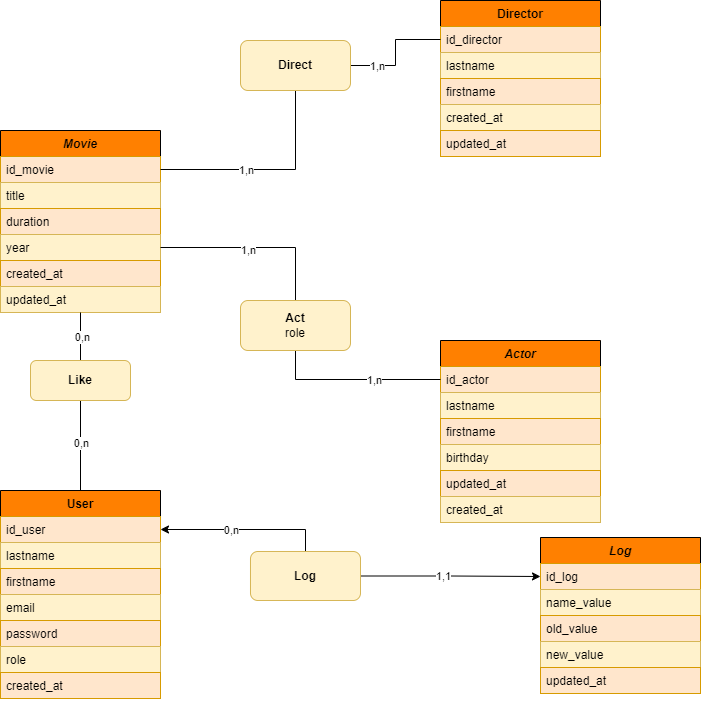

The diagram above was exported from draw.io. Its source (the exported page's mxGraphModel, read from the mxfile embedded in the PNG):
<mxGraphModel dx="1050" dy="565" grid="1" gridSize="10" guides="1" tooltips="1" connect="1" arrows="1" fold="1" page="1" pageScale="1" pageWidth="827" pageHeight="1169" math="0" shadow="0">
  <root>
    <mxCell id="WIyWlLk6GJQsqaUBKTNV-0" />
    <mxCell id="WIyWlLk6GJQsqaUBKTNV-1" parent="WIyWlLk6GJQsqaUBKTNV-0" />
    <mxCell id="zkfFHV4jXpPFQw0GAbJ--0" value="Movie" style="swimlane;fontStyle=3;align=center;verticalAlign=top;childLayout=stackLayout;horizontal=1;startSize=26;horizontalStack=0;resizeParent=1;resizeLast=0;collapsible=1;marginBottom=0;rounded=0;shadow=0;strokeWidth=1;fillColor=#FF8000;" parent="WIyWlLk6GJQsqaUBKTNV-1" vertex="1">
      <mxGeometry x="120" y="210" width="160" height="182" as="geometry">
        <mxRectangle x="230" y="140" width="160" height="26" as="alternateBounds" />
      </mxGeometry>
    </mxCell>
    <mxCell id="zkfFHV4jXpPFQw0GAbJ--1" value="id_movie" style="text;align=left;verticalAlign=top;spacingLeft=4;spacingRight=4;overflow=hidden;rotatable=0;points=[[0,0.5],[1,0.5]];portConstraint=eastwest;fillColor=#ffe6cc;strokeColor=#d79b00;" parent="zkfFHV4jXpPFQw0GAbJ--0" vertex="1">
      <mxGeometry y="26" width="160" height="26" as="geometry" />
    </mxCell>
    <mxCell id="zkfFHV4jXpPFQw0GAbJ--2" value="title" style="text;align=left;verticalAlign=top;spacingLeft=4;spacingRight=4;overflow=hidden;rotatable=0;points=[[0,0.5],[1,0.5]];portConstraint=eastwest;rounded=0;shadow=0;html=0;fillColor=#fff2cc;strokeColor=#d6b656;" parent="zkfFHV4jXpPFQw0GAbJ--0" vertex="1">
      <mxGeometry y="52" width="160" height="26" as="geometry" />
    </mxCell>
    <mxCell id="zkfFHV4jXpPFQw0GAbJ--3" value="duration" style="text;align=left;verticalAlign=top;spacingLeft=4;spacingRight=4;overflow=hidden;rotatable=0;points=[[0,0.5],[1,0.5]];portConstraint=eastwest;rounded=0;shadow=0;html=0;fillColor=#ffe6cc;strokeColor=#d79b00;" parent="zkfFHV4jXpPFQw0GAbJ--0" vertex="1">
      <mxGeometry y="78" width="160" height="26" as="geometry" />
    </mxCell>
    <mxCell id="zkfFHV4jXpPFQw0GAbJ--5" value="year" style="text;align=left;verticalAlign=top;spacingLeft=4;spacingRight=4;overflow=hidden;rotatable=0;points=[[0,0.5],[1,0.5]];portConstraint=eastwest;fillColor=#fff2cc;strokeColor=#d6b656;" parent="zkfFHV4jXpPFQw0GAbJ--0" vertex="1">
      <mxGeometry y="104" width="160" height="26" as="geometry" />
    </mxCell>
    <mxCell id="dJHMs5444ehNUAK6YWTD-1" value="created_at" style="text;align=left;verticalAlign=top;spacingLeft=4;spacingRight=4;overflow=hidden;rotatable=0;points=[[0,0.5],[1,0.5]];portConstraint=eastwest;rounded=0;shadow=0;html=0;fillColor=#ffe6cc;strokeColor=#d79b00;" parent="zkfFHV4jXpPFQw0GAbJ--0" vertex="1">
      <mxGeometry y="130" width="160" height="26" as="geometry" />
    </mxCell>
    <mxCell id="dJHMs5444ehNUAK6YWTD-0" value="updated_at" style="text;align=left;verticalAlign=top;spacingLeft=4;spacingRight=4;overflow=hidden;rotatable=0;points=[[0,0.5],[1,0.5]];portConstraint=eastwest;fillColor=#fff2cc;strokeColor=#d6b656;" parent="zkfFHV4jXpPFQw0GAbJ--0" vertex="1">
      <mxGeometry y="156" width="160" height="26" as="geometry" />
    </mxCell>
    <mxCell id="zkfFHV4jXpPFQw0GAbJ--13" value="Director" style="swimlane;fontStyle=1;align=center;verticalAlign=top;childLayout=stackLayout;horizontal=1;startSize=26;horizontalStack=0;resizeParent=1;resizeLast=0;collapsible=1;marginBottom=0;rounded=0;shadow=0;strokeWidth=1;fillColor=#FF8000;" parent="WIyWlLk6GJQsqaUBKTNV-1" vertex="1">
      <mxGeometry x="560" y="80" width="160" height="156" as="geometry">
        <mxRectangle x="340" y="380" width="170" height="26" as="alternateBounds" />
      </mxGeometry>
    </mxCell>
    <mxCell id="zkfFHV4jXpPFQw0GAbJ--14" value="id_director" style="text;align=left;verticalAlign=top;spacingLeft=4;spacingRight=4;overflow=hidden;rotatable=0;points=[[0,0.5],[1,0.5]];portConstraint=eastwest;fillColor=#ffe6cc;strokeColor=#d79b00;" parent="zkfFHV4jXpPFQw0GAbJ--13" vertex="1">
      <mxGeometry y="26" width="160" height="26" as="geometry" />
    </mxCell>
    <mxCell id="jHQW5wjVOlKnM0GacCaX-8" value="lastname" style="text;align=left;verticalAlign=top;spacingLeft=4;spacingRight=4;overflow=hidden;rotatable=0;points=[[0,0.5],[1,0.5]];portConstraint=eastwest;fillColor=#fff2cc;strokeColor=#d6b656;" parent="zkfFHV4jXpPFQw0GAbJ--13" vertex="1">
      <mxGeometry y="52" width="160" height="26" as="geometry" />
    </mxCell>
    <mxCell id="jHQW5wjVOlKnM0GacCaX-9" value="firstname" style="text;align=left;verticalAlign=top;spacingLeft=4;spacingRight=4;overflow=hidden;rotatable=0;points=[[0,0.5],[1,0.5]];portConstraint=eastwest;fillColor=#ffe6cc;strokeColor=#d79b00;" parent="zkfFHV4jXpPFQw0GAbJ--13" vertex="1">
      <mxGeometry y="78" width="160" height="26" as="geometry" />
    </mxCell>
    <mxCell id="dJHMs5444ehNUAK6YWTD-4" value="created_at" style="text;align=left;verticalAlign=top;spacingLeft=4;spacingRight=4;overflow=hidden;rotatable=0;points=[[0,0.5],[1,0.5]];portConstraint=eastwest;rounded=0;shadow=0;html=0;fillColor=#fff2cc;strokeColor=#d6b656;" parent="zkfFHV4jXpPFQw0GAbJ--13" vertex="1">
      <mxGeometry y="104" width="160" height="26" as="geometry" />
    </mxCell>
    <mxCell id="dJHMs5444ehNUAK6YWTD-5" value="updated_at" style="text;align=left;verticalAlign=top;spacingLeft=4;spacingRight=4;overflow=hidden;rotatable=0;points=[[0,0.5],[1,0.5]];portConstraint=eastwest;fillColor=#ffe6cc;strokeColor=#d79b00;" parent="zkfFHV4jXpPFQw0GAbJ--13" vertex="1">
      <mxGeometry y="130" width="160" height="26" as="geometry" />
    </mxCell>
    <mxCell id="jHQW5wjVOlKnM0GacCaX-18" style="edgeStyle=orthogonalEdgeStyle;rounded=0;orthogonalLoop=1;jettySize=auto;html=1;endArrow=none;endFill=0;entryX=0.5;entryY=1;entryDx=0;entryDy=0;" parent="WIyWlLk6GJQsqaUBKTNV-1" source="zkfFHV4jXpPFQw0GAbJ--17" target="jHQW5wjVOlKnM0GacCaX-27" edge="1">
      <mxGeometry relative="1" as="geometry">
        <mxPoint x="200" y="490" as="targetPoint" />
      </mxGeometry>
    </mxCell>
    <mxCell id="jHQW5wjVOlKnM0GacCaX-26" value="0,n" style="edgeLabel;html=1;align=center;verticalAlign=middle;resizable=0;points=[];" parent="jHQW5wjVOlKnM0GacCaX-18" connectable="0" vertex="1">
      <mxGeometry x="0.06" relative="1" as="geometry">
        <mxPoint as="offset" />
      </mxGeometry>
    </mxCell>
    <mxCell id="zkfFHV4jXpPFQw0GAbJ--17" value="User" style="swimlane;fontStyle=1;align=center;verticalAlign=top;childLayout=stackLayout;horizontal=1;startSize=26;horizontalStack=0;resizeParent=1;resizeLast=0;collapsible=1;marginBottom=0;rounded=0;shadow=0;strokeWidth=1;fillColor=#FF8000;" parent="WIyWlLk6GJQsqaUBKTNV-1" vertex="1">
      <mxGeometry x="120" y="570" width="160" height="208" as="geometry">
        <mxRectangle x="550" y="140" width="160" height="26" as="alternateBounds" />
      </mxGeometry>
    </mxCell>
    <mxCell id="zkfFHV4jXpPFQw0GAbJ--18" value="id_user" style="text;align=left;verticalAlign=top;spacingLeft=4;spacingRight=4;overflow=hidden;rotatable=0;points=[[0,0.5],[1,0.5]];portConstraint=eastwest;fillColor=#ffe6cc;strokeColor=#d79b00;" parent="zkfFHV4jXpPFQw0GAbJ--17" vertex="1">
      <mxGeometry y="26" width="160" height="26" as="geometry" />
    </mxCell>
    <mxCell id="zkfFHV4jXpPFQw0GAbJ--19" value="lastname" style="text;align=left;verticalAlign=top;spacingLeft=4;spacingRight=4;overflow=hidden;rotatable=0;points=[[0,0.5],[1,0.5]];portConstraint=eastwest;rounded=0;shadow=0;html=0;fillColor=#fff2cc;strokeColor=#d6b656;" parent="zkfFHV4jXpPFQw0GAbJ--17" vertex="1">
      <mxGeometry y="52" width="160" height="26" as="geometry" />
    </mxCell>
    <mxCell id="zkfFHV4jXpPFQw0GAbJ--20" value="firstname" style="text;align=left;verticalAlign=top;spacingLeft=4;spacingRight=4;overflow=hidden;rotatable=0;points=[[0,0.5],[1,0.5]];portConstraint=eastwest;rounded=0;shadow=0;html=0;fillColor=#ffe6cc;strokeColor=#d79b00;" parent="zkfFHV4jXpPFQw0GAbJ--17" vertex="1">
      <mxGeometry y="78" width="160" height="26" as="geometry" />
    </mxCell>
    <mxCell id="zkfFHV4jXpPFQw0GAbJ--21" value="email" style="text;align=left;verticalAlign=top;spacingLeft=4;spacingRight=4;overflow=hidden;rotatable=0;points=[[0,0.5],[1,0.5]];portConstraint=eastwest;rounded=0;shadow=0;html=0;fillColor=#fff2cc;strokeColor=#d6b656;" parent="zkfFHV4jXpPFQw0GAbJ--17" vertex="1">
      <mxGeometry y="104" width="160" height="26" as="geometry" />
    </mxCell>
    <mxCell id="zkfFHV4jXpPFQw0GAbJ--22" value="password" style="text;align=left;verticalAlign=top;spacingLeft=4;spacingRight=4;overflow=hidden;rotatable=0;points=[[0,0.5],[1,0.5]];portConstraint=eastwest;rounded=0;shadow=0;html=0;fillColor=#ffe6cc;strokeColor=#d79b00;" parent="zkfFHV4jXpPFQw0GAbJ--17" vertex="1">
      <mxGeometry y="130" width="160" height="26" as="geometry" />
    </mxCell>
    <mxCell id="zkfFHV4jXpPFQw0GAbJ--24" value="role" style="text;align=left;verticalAlign=top;spacingLeft=4;spacingRight=4;overflow=hidden;rotatable=0;points=[[0,0.5],[1,0.5]];portConstraint=eastwest;fillColor=#fff2cc;strokeColor=#d6b656;" parent="zkfFHV4jXpPFQw0GAbJ--17" vertex="1">
      <mxGeometry y="156" width="160" height="26" as="geometry" />
    </mxCell>
    <mxCell id="dJHMs5444ehNUAK6YWTD-2" value="created_at" style="text;align=left;verticalAlign=top;spacingLeft=4;spacingRight=4;overflow=hidden;rotatable=0;points=[[0,0.5],[1,0.5]];portConstraint=eastwest;rounded=0;shadow=0;html=0;fillColor=#ffe6cc;strokeColor=#d79b00;" parent="zkfFHV4jXpPFQw0GAbJ--17" vertex="1">
      <mxGeometry y="182" width="160" height="26" as="geometry" />
    </mxCell>
    <mxCell id="jHQW5wjVOlKnM0GacCaX-2" value="Actor" style="swimlane;fontStyle=3;align=center;verticalAlign=top;childLayout=stackLayout;horizontal=1;startSize=26;horizontalStack=0;resizeParent=1;resizeLast=0;collapsible=1;marginBottom=0;rounded=0;shadow=0;strokeWidth=1;fillColor=#FF8000;" parent="WIyWlLk6GJQsqaUBKTNV-1" vertex="1">
      <mxGeometry x="560" y="420" width="160" height="182" as="geometry">
        <mxRectangle x="230" y="140" width="160" height="26" as="alternateBounds" />
      </mxGeometry>
    </mxCell>
    <mxCell id="jHQW5wjVOlKnM0GacCaX-3" value="id_actor" style="text;align=left;verticalAlign=top;spacingLeft=4;spacingRight=4;overflow=hidden;rotatable=0;points=[[0,0.5],[1,0.5]];portConstraint=eastwest;fillColor=#ffe6cc;strokeColor=#d79b00;" parent="jHQW5wjVOlKnM0GacCaX-2" vertex="1">
      <mxGeometry y="26" width="160" height="26" as="geometry" />
    </mxCell>
    <mxCell id="jHQW5wjVOlKnM0GacCaX-4" value="lastname" style="text;align=left;verticalAlign=top;spacingLeft=4;spacingRight=4;overflow=hidden;rotatable=0;points=[[0,0.5],[1,0.5]];portConstraint=eastwest;rounded=0;shadow=0;html=0;fillColor=#fff2cc;strokeColor=#d6b656;" parent="jHQW5wjVOlKnM0GacCaX-2" vertex="1">
      <mxGeometry y="52" width="160" height="26" as="geometry" />
    </mxCell>
    <mxCell id="jHQW5wjVOlKnM0GacCaX-5" value="firstname" style="text;align=left;verticalAlign=top;spacingLeft=4;spacingRight=4;overflow=hidden;rotatable=0;points=[[0,0.5],[1,0.5]];portConstraint=eastwest;rounded=0;shadow=0;html=0;fillColor=#ffe6cc;strokeColor=#d79b00;" parent="jHQW5wjVOlKnM0GacCaX-2" vertex="1">
      <mxGeometry y="78" width="160" height="26" as="geometry" />
    </mxCell>
    <mxCell id="jHQW5wjVOlKnM0GacCaX-7" value="birthday" style="text;align=left;verticalAlign=top;spacingLeft=4;spacingRight=4;overflow=hidden;rotatable=0;points=[[0,0.5],[1,0.5]];portConstraint=eastwest;fillColor=#fff2cc;strokeColor=#d6b656;" parent="jHQW5wjVOlKnM0GacCaX-2" vertex="1">
      <mxGeometry y="104" width="160" height="26" as="geometry" />
    </mxCell>
    <mxCell id="dJHMs5444ehNUAK6YWTD-7" value="updated_at" style="text;align=left;verticalAlign=top;spacingLeft=4;spacingRight=4;overflow=hidden;rotatable=0;points=[[0,0.5],[1,0.5]];portConstraint=eastwest;fillColor=#ffe6cc;strokeColor=#d79b00;" parent="jHQW5wjVOlKnM0GacCaX-2" vertex="1">
      <mxGeometry y="130" width="160" height="26" as="geometry" />
    </mxCell>
    <mxCell id="dJHMs5444ehNUAK6YWTD-6" value="created_at" style="text;align=left;verticalAlign=top;spacingLeft=4;spacingRight=4;overflow=hidden;rotatable=0;points=[[0,0.5],[1,0.5]];portConstraint=eastwest;rounded=0;shadow=0;html=0;fillColor=#fff2cc;strokeColor=#d6b656;" parent="jHQW5wjVOlKnM0GacCaX-2" vertex="1">
      <mxGeometry y="156" width="160" height="26" as="geometry" />
    </mxCell>
    <mxCell id="jHQW5wjVOlKnM0GacCaX-13" style="edgeStyle=orthogonalEdgeStyle;rounded=0;orthogonalLoop=1;jettySize=auto;html=1;entryX=1;entryY=0.5;entryDx=0;entryDy=0;exitX=0.5;exitY=0;exitDx=0;exitDy=0;endArrow=none;endFill=0;" parent="WIyWlLk6GJQsqaUBKTNV-1" source="jHQW5wjVOlKnM0GacCaX-12" target="zkfFHV4jXpPFQw0GAbJ--5" edge="1">
      <mxGeometry relative="1" as="geometry">
        <mxPoint x="445" y="440" as="sourcePoint" />
        <mxPoint x="310" y="309" as="targetPoint" />
      </mxGeometry>
    </mxCell>
    <mxCell id="jHQW5wjVOlKnM0GacCaX-25" value="1,n" style="edgeLabel;html=1;align=center;verticalAlign=middle;resizable=0;points=[];" parent="jHQW5wjVOlKnM0GacCaX-13" connectable="0" vertex="1">
      <mxGeometry x="0.0745" y="2" relative="1" as="geometry">
        <mxPoint as="offset" />
      </mxGeometry>
    </mxCell>
    <mxCell id="jHQW5wjVOlKnM0GacCaX-15" style="edgeStyle=orthogonalEdgeStyle;rounded=0;orthogonalLoop=1;jettySize=auto;html=1;entryX=0;entryY=0.5;entryDx=0;entryDy=0;endArrow=none;endFill=0;" parent="WIyWlLk6GJQsqaUBKTNV-1" source="jHQW5wjVOlKnM0GacCaX-12" target="jHQW5wjVOlKnM0GacCaX-3" edge="1">
      <mxGeometry relative="1" as="geometry" />
    </mxCell>
    <mxCell id="jHQW5wjVOlKnM0GacCaX-24" value="1,n" style="edgeLabel;html=1;align=center;verticalAlign=middle;resizable=0;points=[];" parent="jHQW5wjVOlKnM0GacCaX-15" connectable="0" vertex="1">
      <mxGeometry x="0.2283" relative="1" as="geometry">
        <mxPoint as="offset" />
      </mxGeometry>
    </mxCell>
    <mxCell id="jHQW5wjVOlKnM0GacCaX-12" value="&lt;b&gt;Act&lt;/b&gt;&lt;br&gt;role" style="rounded=1;whiteSpace=wrap;html=1;fillColor=#fff2cc;strokeColor=#d6b656;" parent="WIyWlLk6GJQsqaUBKTNV-1" vertex="1">
      <mxGeometry x="360" y="380" width="110" height="50" as="geometry" />
    </mxCell>
    <mxCell id="jHQW5wjVOlKnM0GacCaX-17" style="edgeStyle=orthogonalEdgeStyle;rounded=0;orthogonalLoop=1;jettySize=auto;html=1;entryX=0;entryY=0.5;entryDx=0;entryDy=0;endArrow=none;endFill=0;" parent="WIyWlLk6GJQsqaUBKTNV-1" source="jHQW5wjVOlKnM0GacCaX-14" target="zkfFHV4jXpPFQw0GAbJ--14" edge="1">
      <mxGeometry relative="1" as="geometry" />
    </mxCell>
    <mxCell id="jHQW5wjVOlKnM0GacCaX-23" value="1,n" style="edgeLabel;html=1;align=center;verticalAlign=middle;resizable=0;points=[];" parent="jHQW5wjVOlKnM0GacCaX-17" connectable="0" vertex="1">
      <mxGeometry x="-0.5517" relative="1" as="geometry">
        <mxPoint as="offset" />
      </mxGeometry>
    </mxCell>
    <mxCell id="jHQW5wjVOlKnM0GacCaX-20" style="edgeStyle=orthogonalEdgeStyle;rounded=0;orthogonalLoop=1;jettySize=auto;html=1;entryX=1;entryY=0.5;entryDx=0;entryDy=0;endArrow=none;endFill=0;" parent="WIyWlLk6GJQsqaUBKTNV-1" source="jHQW5wjVOlKnM0GacCaX-14" target="zkfFHV4jXpPFQw0GAbJ--1" edge="1">
      <mxGeometry relative="1" as="geometry" />
    </mxCell>
    <mxCell id="jHQW5wjVOlKnM0GacCaX-22" value="1,n" style="edgeLabel;html=1;align=center;verticalAlign=middle;resizable=0;points=[];" parent="jHQW5wjVOlKnM0GacCaX-20" connectable="0" vertex="1">
      <mxGeometry x="0.2056" relative="1" as="geometry">
        <mxPoint as="offset" />
      </mxGeometry>
    </mxCell>
    <mxCell id="jHQW5wjVOlKnM0GacCaX-14" value="&lt;b&gt;Direct&lt;/b&gt;" style="rounded=1;whiteSpace=wrap;html=1;fillColor=#fff2cc;strokeColor=#d6b656;" parent="WIyWlLk6GJQsqaUBKTNV-1" vertex="1">
      <mxGeometry x="360" y="120" width="110" height="50" as="geometry" />
    </mxCell>
    <mxCell id="jHQW5wjVOlKnM0GacCaX-28" style="edgeStyle=orthogonalEdgeStyle;rounded=0;orthogonalLoop=1;jettySize=auto;html=1;entryX=0.5;entryY=1;entryDx=0;entryDy=0;endArrow=none;endFill=0;" parent="WIyWlLk6GJQsqaUBKTNV-1" source="jHQW5wjVOlKnM0GacCaX-27" target="zkfFHV4jXpPFQw0GAbJ--0" edge="1">
      <mxGeometry relative="1" as="geometry" />
    </mxCell>
    <mxCell id="jHQW5wjVOlKnM0GacCaX-29" value="0,n" style="edgeLabel;html=1;align=center;verticalAlign=middle;resizable=0;points=[];" parent="jHQW5wjVOlKnM0GacCaX-28" connectable="0" vertex="1">
      <mxGeometry y="-1" relative="1" as="geometry">
        <mxPoint as="offset" />
      </mxGeometry>
    </mxCell>
    <mxCell id="jHQW5wjVOlKnM0GacCaX-27" value="&lt;b&gt;Like&lt;/b&gt;" style="rounded=1;whiteSpace=wrap;html=1;fillColor=#fff2cc;strokeColor=#d6b656;" parent="WIyWlLk6GJQsqaUBKTNV-1" vertex="1">
      <mxGeometry x="150" y="440" width="100" height="40" as="geometry" />
    </mxCell>
    <mxCell id="jHQW5wjVOlKnM0GacCaX-30" value="Log" style="swimlane;fontStyle=3;align=center;verticalAlign=top;childLayout=stackLayout;horizontal=1;startSize=26;horizontalStack=0;resizeParent=1;resizeLast=0;collapsible=1;marginBottom=0;rounded=0;shadow=0;strokeWidth=1;fillColor=#FF8000;" parent="WIyWlLk6GJQsqaUBKTNV-1" vertex="1">
      <mxGeometry x="660" y="617" width="160" height="156" as="geometry">
        <mxRectangle x="230" y="140" width="160" height="26" as="alternateBounds" />
      </mxGeometry>
    </mxCell>
    <mxCell id="jHQW5wjVOlKnM0GacCaX-31" value="id_log" style="text;align=left;verticalAlign=top;spacingLeft=4;spacingRight=4;overflow=hidden;rotatable=0;points=[[0,0.5],[1,0.5]];portConstraint=eastwest;fillColor=#ffe6cc;strokeColor=#d79b00;" parent="jHQW5wjVOlKnM0GacCaX-30" vertex="1">
      <mxGeometry y="26" width="160" height="26" as="geometry" />
    </mxCell>
    <mxCell id="jHQW5wjVOlKnM0GacCaX-32" value="name_value" style="text;align=left;verticalAlign=top;spacingLeft=4;spacingRight=4;overflow=hidden;rotatable=0;points=[[0,0.5],[1,0.5]];portConstraint=eastwest;rounded=0;shadow=0;html=0;fillColor=#fff2cc;strokeColor=#d6b656;" parent="jHQW5wjVOlKnM0GacCaX-30" vertex="1">
      <mxGeometry y="52" width="160" height="26" as="geometry" />
    </mxCell>
    <mxCell id="jHQW5wjVOlKnM0GacCaX-33" value="old_value" style="text;align=left;verticalAlign=top;spacingLeft=4;spacingRight=4;overflow=hidden;rotatable=0;points=[[0,0.5],[1,0.5]];portConstraint=eastwest;rounded=0;shadow=0;html=0;fillColor=#ffe6cc;strokeColor=#d79b00;" parent="jHQW5wjVOlKnM0GacCaX-30" vertex="1">
      <mxGeometry y="78" width="160" height="26" as="geometry" />
    </mxCell>
    <mxCell id="jHQW5wjVOlKnM0GacCaX-34" value="new_value" style="text;align=left;verticalAlign=top;spacingLeft=4;spacingRight=4;overflow=hidden;rotatable=0;points=[[0,0.5],[1,0.5]];portConstraint=eastwest;fillColor=#fff2cc;strokeColor=#d6b656;" parent="jHQW5wjVOlKnM0GacCaX-30" vertex="1">
      <mxGeometry y="104" width="160" height="26" as="geometry" />
    </mxCell>
    <mxCell id="dJHMs5444ehNUAK6YWTD-8" value="updated_at" style="text;align=left;verticalAlign=top;spacingLeft=4;spacingRight=4;overflow=hidden;rotatable=0;points=[[0,0.5],[1,0.5]];portConstraint=eastwest;fillColor=#ffe6cc;strokeColor=#d79b00;" parent="jHQW5wjVOlKnM0GacCaX-30" vertex="1">
      <mxGeometry y="130" width="160" height="26" as="geometry" />
    </mxCell>
    <mxCell id="jHQW5wjVOlKnM0GacCaX-36" style="edgeStyle=orthogonalEdgeStyle;rounded=0;orthogonalLoop=1;jettySize=auto;html=1;entryX=1;entryY=0.5;entryDx=0;entryDy=0;" parent="WIyWlLk6GJQsqaUBKTNV-1" source="jHQW5wjVOlKnM0GacCaX-35" target="zkfFHV4jXpPFQw0GAbJ--18" edge="1">
      <mxGeometry relative="1" as="geometry" />
    </mxCell>
    <mxCell id="jHQW5wjVOlKnM0GacCaX-38" value="0,n" style="edgeLabel;html=1;align=center;verticalAlign=middle;resizable=0;points=[];" parent="jHQW5wjVOlKnM0GacCaX-36" connectable="0" vertex="1">
      <mxGeometry x="0.1617" relative="1" as="geometry">
        <mxPoint as="offset" />
      </mxGeometry>
    </mxCell>
    <mxCell id="jHQW5wjVOlKnM0GacCaX-37" style="edgeStyle=orthogonalEdgeStyle;rounded=0;orthogonalLoop=1;jettySize=auto;html=1;" parent="WIyWlLk6GJQsqaUBKTNV-1" source="jHQW5wjVOlKnM0GacCaX-35" target="jHQW5wjVOlKnM0GacCaX-31" edge="1">
      <mxGeometry relative="1" as="geometry" />
    </mxCell>
    <mxCell id="jHQW5wjVOlKnM0GacCaX-39" value="1,1" style="edgeLabel;html=1;align=center;verticalAlign=middle;resizable=0;points=[];" parent="jHQW5wjVOlKnM0GacCaX-37" connectable="0" vertex="1">
      <mxGeometry x="-0.0914" y="1" relative="1" as="geometry">
        <mxPoint y="1" as="offset" />
      </mxGeometry>
    </mxCell>
    <mxCell id="jHQW5wjVOlKnM0GacCaX-35" value="&lt;b&gt;Log&lt;/b&gt;" style="rounded=1;whiteSpace=wrap;html=1;fillColor=#fff2cc;strokeColor=#d6b656;" parent="WIyWlLk6GJQsqaUBKTNV-1" vertex="1">
      <mxGeometry x="370" y="631" width="110" height="49" as="geometry" />
    </mxCell>
  </root>
</mxGraphModel>